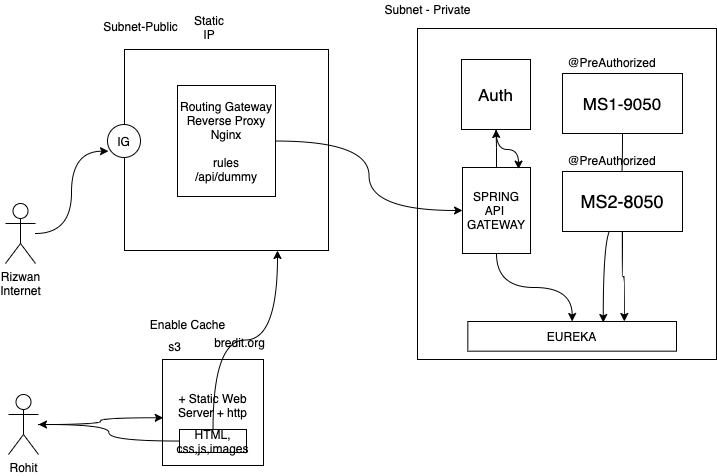

The diagram above was exported from draw.io. Its source (the exported page's mxGraphModel, read from the mxfile embedded in the PNG):
<mxGraphModel dx="599" dy="453" grid="0" gridSize="10" guides="1" tooltips="1" connect="1" arrows="1" fold="1" page="1" pageScale="1" pageWidth="827" pageHeight="1169" math="0" shadow="0">
  <root>
    <mxCell id="0" />
    <mxCell id="1" parent="0" />
    <mxCell id="20" value="" style="rounded=0;whiteSpace=wrap;html=1;" vertex="1" parent="1">
      <mxGeometry x="424" y="69" width="299" height="331" as="geometry" />
    </mxCell>
    <mxCell id="17" style="edgeStyle=orthogonalEdgeStyle;curved=1;rounded=0;orthogonalLoop=1;jettySize=auto;html=1;entryX=0.649;entryY=0.034;entryDx=0;entryDy=0;entryPerimeter=0;" edge="1" parent="1" source="2" target="15">
      <mxGeometry relative="1" as="geometry" />
    </mxCell>
    <mxCell id="2" value="&lt;font style=&quot;font-size: 17px&quot;&gt;MS1-9050&lt;/font&gt;" style="rounded=0;whiteSpace=wrap;html=1;" vertex="1" parent="1">
      <mxGeometry x="569" y="114" width="120" height="60" as="geometry" />
    </mxCell>
    <mxCell id="16" style="edgeStyle=orthogonalEdgeStyle;curved=1;rounded=0;orthogonalLoop=1;jettySize=auto;html=1;entryX=0.75;entryY=0;entryDx=0;entryDy=0;" edge="1" parent="1" source="3" target="15">
      <mxGeometry relative="1" as="geometry" />
    </mxCell>
    <mxCell id="3" value="&lt;font style=&quot;font-size: 18px&quot;&gt;MS2-8050&lt;/font&gt;" style="rounded=0;whiteSpace=wrap;html=1;" vertex="1" parent="1">
      <mxGeometry x="569" y="212" width="120" height="60" as="geometry" />
    </mxCell>
    <mxCell id="12" style="edgeStyle=orthogonalEdgeStyle;curved=1;rounded=0;orthogonalLoop=1;jettySize=auto;html=1;" edge="1" parent="1" source="4" target="11">
      <mxGeometry relative="1" as="geometry" />
    </mxCell>
    <mxCell id="14" style="edgeStyle=orthogonalEdgeStyle;curved=1;rounded=0;orthogonalLoop=1;jettySize=auto;html=1;" edge="1" parent="1" source="4" target="15">
      <mxGeometry relative="1" as="geometry">
        <mxPoint x="534.3333333333333" y="361.66666666666663" as="targetPoint" />
      </mxGeometry>
    </mxCell>
    <mxCell id="4" value="SPRING&lt;br&gt;API&amp;nbsp;&lt;br&gt;GATEWAY&lt;br&gt;" style="rounded=0;whiteSpace=wrap;html=1;" vertex="1" parent="1">
      <mxGeometry x="469" y="208" width="68" height="86" as="geometry" />
    </mxCell>
    <mxCell id="5" value="@PreAuthorized" style="text;html=1;align=center;verticalAlign=middle;resizable=0;points=[];autosize=1;strokeColor=none;" vertex="1" parent="1">
      <mxGeometry x="569" y="94" width="98" height="18" as="geometry" />
    </mxCell>
    <mxCell id="6" value="@PreAuthorized" style="text;html=1;align=center;verticalAlign=middle;resizable=0;points=[];autosize=1;strokeColor=none;" vertex="1" parent="1">
      <mxGeometry x="569" y="192" width="98" height="18" as="geometry" />
    </mxCell>
    <mxCell id="27" style="edgeStyle=orthogonalEdgeStyle;curved=1;rounded=0;orthogonalLoop=1;jettySize=auto;html=1;entryX=0.03;entryY=0.808;entryDx=0;entryDy=0;entryPerimeter=0;" edge="1" parent="1" source="7" target="24">
      <mxGeometry relative="1" as="geometry" />
    </mxCell>
    <mxCell id="7" value="Rizwan&lt;br&gt;Internet" style="shape=umlActor;verticalLabelPosition=bottom;verticalAlign=top;html=1;outlineConnect=0;" vertex="1" parent="1">
      <mxGeometry x="12" y="244" width="30" height="60" as="geometry" />
    </mxCell>
    <mxCell id="13" style="edgeStyle=orthogonalEdgeStyle;curved=1;rounded=0;orthogonalLoop=1;jettySize=auto;html=1;entryX=0.824;entryY=0.019;entryDx=0;entryDy=0;entryPerimeter=0;" edge="1" parent="1" source="11" target="4">
      <mxGeometry relative="1" as="geometry" />
    </mxCell>
    <mxCell id="11" value="&lt;font style=&quot;font-size: 17px&quot;&gt;Auth&lt;/font&gt;" style="rounded=0;whiteSpace=wrap;html=1;" vertex="1" parent="1">
      <mxGeometry x="468" y="100" width="69" height="70" as="geometry" />
    </mxCell>
    <mxCell id="15" value="EUREKA" style="rounded=0;whiteSpace=wrap;html=1;" vertex="1" parent="1">
      <mxGeometry x="474.33" y="362" width="208.67" height="29.67" as="geometry" />
    </mxCell>
    <mxCell id="21" value="Subnet - Private" style="text;html=1;align=center;verticalAlign=middle;resizable=0;points=[];autosize=1;strokeColor=none;" vertex="1" parent="1">
      <mxGeometry x="386" y="41" width="96" height="18" as="geometry" />
    </mxCell>
    <mxCell id="22" value="" style="rounded=0;whiteSpace=wrap;html=1;" vertex="1" parent="1">
      <mxGeometry x="131" y="90" width="204" height="201" as="geometry" />
    </mxCell>
    <mxCell id="23" value="Subnet-Public" style="text;html=1;align=center;verticalAlign=middle;resizable=0;points=[];autosize=1;strokeColor=none;" vertex="1" parent="1">
      <mxGeometry x="104" y="58" width="85" height="18" as="geometry" />
    </mxCell>
    <mxCell id="24" value="IG" style="ellipse;whiteSpace=wrap;html=1;aspect=fixed;" vertex="1" parent="1">
      <mxGeometry x="114" y="165" width="33" height="33" as="geometry" />
    </mxCell>
    <mxCell id="26" style="edgeStyle=orthogonalEdgeStyle;curved=1;rounded=0;orthogonalLoop=1;jettySize=auto;html=1;" edge="1" parent="1" source="25" target="4">
      <mxGeometry relative="1" as="geometry" />
    </mxCell>
    <mxCell id="25" value="Routing Gateway&lt;br&gt;Reverse Proxy&lt;br&gt;Nginx&lt;br&gt;&lt;br&gt;rules&lt;br&gt;/api/dummy" style="rounded=0;whiteSpace=wrap;html=1;" vertex="1" parent="1">
      <mxGeometry x="184" y="126" width="98" height="111" as="geometry" />
    </mxCell>
    <mxCell id="28" value="Static IP" style="text;html=1;strokeColor=none;fillColor=none;align=center;verticalAlign=middle;whiteSpace=wrap;rounded=0;" vertex="1" parent="1">
      <mxGeometry x="196" y="58" width="40" height="20" as="geometry" />
    </mxCell>
    <mxCell id="29" value="+ Static Web Server + http&lt;br&gt;&lt;br&gt;" style="rounded=0;whiteSpace=wrap;html=1;" vertex="1" parent="1">
      <mxGeometry x="169" y="400" width="101" height="106" as="geometry" />
    </mxCell>
    <mxCell id="30" value="s3" style="text;html=1;align=center;verticalAlign=middle;resizable=0;points=[];autosize=1;strokeColor=none;" vertex="1" parent="1">
      <mxGeometry x="169" y="378" width="23" height="18" as="geometry" />
    </mxCell>
    <mxCell id="36" style="edgeStyle=orthogonalEdgeStyle;curved=1;rounded=0;orthogonalLoop=1;jettySize=auto;html=1;entryX=0.75;entryY=1;entryDx=0;entryDy=0;" edge="1" parent="1" source="31" target="22">
      <mxGeometry relative="1" as="geometry" />
    </mxCell>
    <mxCell id="37" style="edgeStyle=orthogonalEdgeStyle;curved=1;rounded=0;orthogonalLoop=1;jettySize=auto;html=1;" edge="1" parent="1" source="31" target="33">
      <mxGeometry relative="1" as="geometry" />
    </mxCell>
    <mxCell id="31" value="HTML, css,js,images" style="rounded=0;whiteSpace=wrap;html=1;" vertex="1" parent="1">
      <mxGeometry x="186" y="470" width="67" height="23" as="geometry" />
    </mxCell>
    <mxCell id="35" style="edgeStyle=orthogonalEdgeStyle;curved=1;rounded=0;orthogonalLoop=1;jettySize=auto;html=1;entryX=0.007;entryY=0.55;entryDx=0;entryDy=0;entryPerimeter=0;" edge="1" parent="1" source="33" target="29">
      <mxGeometry relative="1" as="geometry" />
    </mxCell>
    <mxCell id="33" value="Rohit" style="shape=umlActor;verticalLabelPosition=bottom;verticalAlign=top;html=1;outlineConnect=0;" vertex="1" parent="1">
      <mxGeometry x="15" y="435" width="30" height="60" as="geometry" />
    </mxCell>
    <mxCell id="34" value="bredit.org" style="text;html=1;align=center;verticalAlign=middle;resizable=0;points=[];autosize=1;strokeColor=none;" vertex="1" parent="1">
      <mxGeometry x="215" y="373.67" width="61" height="18" as="geometry" />
    </mxCell>
    <mxCell id="40" value="Enable Cache" style="text;html=1;align=center;verticalAlign=middle;resizable=0;points=[];autosize=1;strokeColor=none;" vertex="1" parent="1">
      <mxGeometry x="151" y="355.67" width="85" height="18" as="geometry" />
    </mxCell>
  </root>
</mxGraphModel>